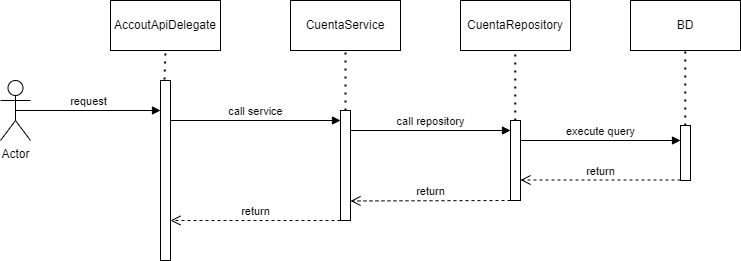

The diagram above was exported from draw.io. Its source (the exported page's mxGraphModel, read from the mxfile embedded in the PNG):
<mxGraphModel dx="2074" dy="1204" grid="1" gridSize="10" guides="1" tooltips="1" connect="1" arrows="1" fold="1" page="1" pageScale="1" pageWidth="827" pageHeight="1169" math="0" shadow="0">
  <root>
    <mxCell id="0" />
    <mxCell id="1" parent="0" />
    <mxCell id="m_c2voGcoCSkQP77Rmrp-1" value="Actor" style="shape=umlActor;verticalLabelPosition=bottom;verticalAlign=top;html=1;outlineConnect=0;" parent="1" vertex="1">
      <mxGeometry x="50" y="130" width="30" height="60" as="geometry" />
    </mxCell>
    <mxCell id="m_c2voGcoCSkQP77Rmrp-2" value="AccoutApiDelegate" style="html=1;whiteSpace=wrap;" parent="1" vertex="1">
      <mxGeometry x="160" y="50" width="110" height="50" as="geometry" />
    </mxCell>
    <mxCell id="m_c2voGcoCSkQP77Rmrp-3" value="CuentaService" style="html=1;whiteSpace=wrap;" parent="1" vertex="1">
      <mxGeometry x="340" y="50" width="110" height="50" as="geometry" />
    </mxCell>
    <mxCell id="m_c2voGcoCSkQP77Rmrp-4" value="CuentaRepository" style="html=1;whiteSpace=wrap;" parent="1" vertex="1">
      <mxGeometry x="510" y="50" width="110" height="50" as="geometry" />
    </mxCell>
    <mxCell id="m_c2voGcoCSkQP77Rmrp-5" value="BD" style="html=1;whiteSpace=wrap;" parent="1" vertex="1">
      <mxGeometry x="680" y="50" width="110" height="50" as="geometry" />
    </mxCell>
    <mxCell id="m_c2voGcoCSkQP77Rmrp-6" value="" style="html=1;points=[[0,0,0,0,5],[0,1,0,0,-5],[1,0,0,0,5],[1,1,0,0,-5]];perimeter=orthogonalPerimeter;outlineConnect=0;targetShapes=umlLifeline;portConstraint=eastwest;newEdgeStyle={&quot;curved&quot;:0,&quot;rounded&quot;:0};" parent="1" vertex="1">
      <mxGeometry x="210" y="130" width="10" height="180" as="geometry" />
    </mxCell>
    <mxCell id="m_c2voGcoCSkQP77Rmrp-7" value="" style="html=1;points=[[0,0,0,0,5],[0,1,0,0,-5],[1,0,0,0,5],[1,1,0,0,-5]];perimeter=orthogonalPerimeter;outlineConnect=0;targetShapes=umlLifeline;portConstraint=eastwest;newEdgeStyle={&quot;curved&quot;:0,&quot;rounded&quot;:0};" parent="1" vertex="1">
      <mxGeometry x="390" y="160" width="10" height="110" as="geometry" />
    </mxCell>
    <mxCell id="m_c2voGcoCSkQP77Rmrp-8" value="" style="html=1;points=[[0,0,0,0,5],[0,1,0,0,-5],[1,0,0,0,5],[1,1,0,0,-5]];perimeter=orthogonalPerimeter;outlineConnect=0;targetShapes=umlLifeline;portConstraint=eastwest;newEdgeStyle={&quot;curved&quot;:0,&quot;rounded&quot;:0};" parent="1" vertex="1">
      <mxGeometry x="560" y="170" width="10" height="80" as="geometry" />
    </mxCell>
    <mxCell id="m_c2voGcoCSkQP77Rmrp-9" value="" style="html=1;points=[[0,0,0,0,5],[0,1,0,0,-5],[1,0,0,0,5],[1,1,0,0,-5]];perimeter=orthogonalPerimeter;outlineConnect=0;targetShapes=umlLifeline;portConstraint=eastwest;newEdgeStyle={&quot;curved&quot;:0,&quot;rounded&quot;:0};" parent="1" vertex="1">
      <mxGeometry x="730" y="175" width="10" height="55" as="geometry" />
    </mxCell>
    <mxCell id="m_c2voGcoCSkQP77Rmrp-10" value="call service" style="html=1;verticalAlign=bottom;endArrow=block;curved=0;rounded=0;" parent="1" edge="1">
      <mxGeometry width="80" relative="1" as="geometry">
        <mxPoint x="220" y="170" as="sourcePoint" />
        <mxPoint x="390" y="170" as="targetPoint" />
      </mxGeometry>
    </mxCell>
    <mxCell id="m_c2voGcoCSkQP77Rmrp-11" value="request" style="html=1;verticalAlign=bottom;endArrow=block;curved=0;rounded=0;exitX=0.5;exitY=0.5;exitDx=0;exitDy=0;exitPerimeter=0;" parent="1" source="m_c2voGcoCSkQP77Rmrp-1" edge="1">
      <mxGeometry width="80" relative="1" as="geometry">
        <mxPoint x="80" y="160" as="sourcePoint" />
        <mxPoint x="210" y="160" as="targetPoint" />
      </mxGeometry>
    </mxCell>
    <mxCell id="m_c2voGcoCSkQP77Rmrp-12" value="call repository" style="html=1;verticalAlign=bottom;endArrow=block;curved=0;rounded=0;" parent="1" edge="1">
      <mxGeometry width="80" relative="1" as="geometry">
        <mxPoint x="400" y="180" as="sourcePoint" />
        <mxPoint x="560" y="180" as="targetPoint" />
      </mxGeometry>
    </mxCell>
    <mxCell id="m_c2voGcoCSkQP77Rmrp-13" value="execute query" style="html=1;verticalAlign=bottom;endArrow=block;curved=0;rounded=0;" parent="1" source="m_c2voGcoCSkQP77Rmrp-8" edge="1">
      <mxGeometry width="80" relative="1" as="geometry">
        <mxPoint x="580" y="190" as="sourcePoint" />
        <mxPoint x="730" y="190" as="targetPoint" />
      </mxGeometry>
    </mxCell>
    <mxCell id="m_c2voGcoCSkQP77Rmrp-14" value="" style="endArrow=none;dashed=1;html=1;dashPattern=1 3;strokeWidth=2;rounded=0;entryX=0.5;entryY=1;entryDx=0;entryDy=0;exitX=0.4;exitY=-0.006;exitDx=0;exitDy=0;exitPerimeter=0;" parent="1" source="m_c2voGcoCSkQP77Rmrp-6" target="m_c2voGcoCSkQP77Rmrp-2" edge="1">
      <mxGeometry width="50" height="50" relative="1" as="geometry">
        <mxPoint x="400" y="560" as="sourcePoint" />
        <mxPoint x="450" y="510" as="targetPoint" />
      </mxGeometry>
    </mxCell>
    <mxCell id="m_c2voGcoCSkQP77Rmrp-15" value="" style="endArrow=none;dashed=1;html=1;dashPattern=1 3;strokeWidth=2;rounded=0;entryX=0.5;entryY=1;entryDx=0;entryDy=0;exitX=0.5;exitY=0;exitDx=0;exitDy=0;exitPerimeter=0;" parent="1" source="m_c2voGcoCSkQP77Rmrp-7" target="m_c2voGcoCSkQP77Rmrp-3" edge="1">
      <mxGeometry width="50" height="50" relative="1" as="geometry">
        <mxPoint x="224" y="139" as="sourcePoint" />
        <mxPoint x="225" y="110" as="targetPoint" />
        <Array as="points" />
      </mxGeometry>
    </mxCell>
    <mxCell id="m_c2voGcoCSkQP77Rmrp-16" value="" style="endArrow=none;dashed=1;html=1;dashPattern=1 3;strokeWidth=2;rounded=0;entryX=0.5;entryY=1;entryDx=0;entryDy=0;" parent="1" source="m_c2voGcoCSkQP77Rmrp-8" edge="1">
      <mxGeometry width="50" height="50" relative="1" as="geometry">
        <mxPoint x="564.76" y="160" as="sourcePoint" />
        <mxPoint x="564.76" y="100" as="targetPoint" />
        <Array as="points" />
      </mxGeometry>
    </mxCell>
    <mxCell id="m_c2voGcoCSkQP77Rmrp-17" value="" style="endArrow=none;dashed=1;html=1;dashPattern=1 3;strokeWidth=2;rounded=0;entryX=0.5;entryY=1;entryDx=0;entryDy=0;" parent="1" source="m_c2voGcoCSkQP77Rmrp-9" edge="1">
      <mxGeometry width="50" height="50" relative="1" as="geometry">
        <mxPoint x="735" y="170" as="sourcePoint" />
        <mxPoint x="734.76" y="100" as="targetPoint" />
        <Array as="points" />
      </mxGeometry>
    </mxCell>
    <mxCell id="m_c2voGcoCSkQP77Rmrp-18" value="return" style="html=1;verticalAlign=bottom;endArrow=open;dashed=1;endSize=8;curved=0;rounded=0;" parent="1" target="m_c2voGcoCSkQP77Rmrp-8" edge="1">
      <mxGeometry relative="1" as="geometry">
        <mxPoint x="730" y="229.51999999999998" as="sourcePoint" />
        <mxPoint x="650" y="229.51999999999998" as="targetPoint" />
      </mxGeometry>
    </mxCell>
    <mxCell id="m_c2voGcoCSkQP77Rmrp-19" value="return" style="html=1;verticalAlign=bottom;endArrow=open;dashed=1;endSize=8;curved=0;rounded=0;" parent="1" edge="1">
      <mxGeometry relative="1" as="geometry">
        <mxPoint x="560" y="249.99999999999997" as="sourcePoint" />
        <mxPoint x="400" y="250.48" as="targetPoint" />
      </mxGeometry>
    </mxCell>
    <mxCell id="m_c2voGcoCSkQP77Rmrp-20" value="return" style="html=1;verticalAlign=bottom;endArrow=open;dashed=1;endSize=8;curved=0;rounded=0;" parent="1" target="m_c2voGcoCSkQP77Rmrp-6" edge="1">
      <mxGeometry relative="1" as="geometry">
        <mxPoint x="390" y="270" as="sourcePoint" />
        <mxPoint x="230" y="270.48" as="targetPoint" />
      </mxGeometry>
    </mxCell>
  </root>
</mxGraphModel>